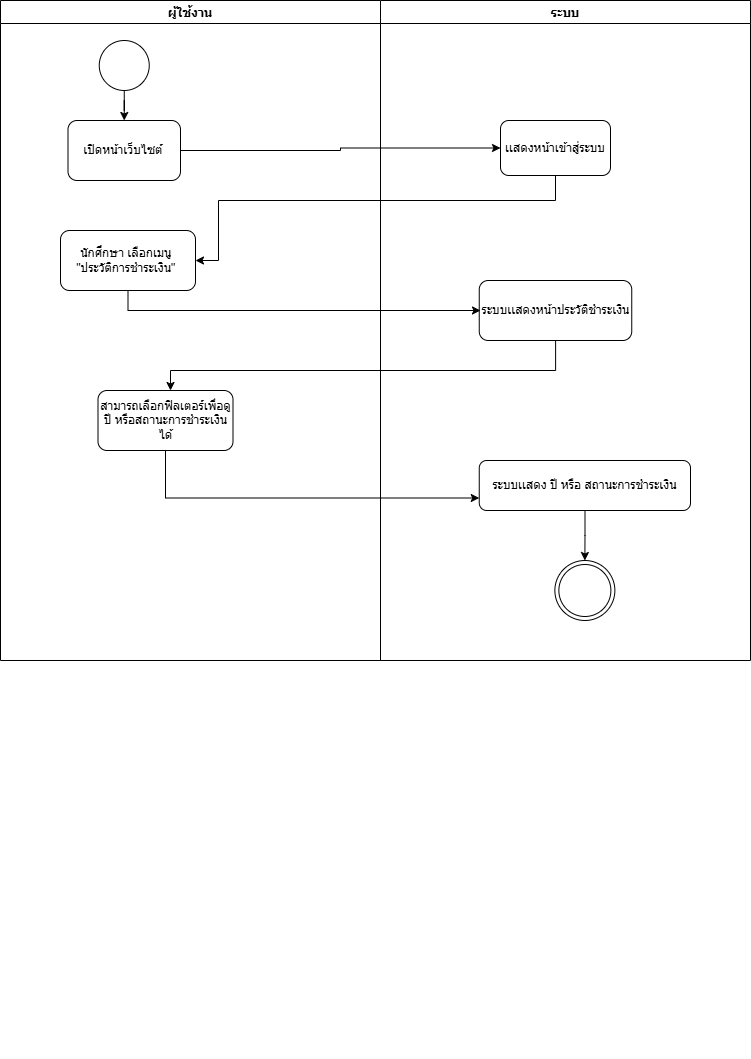

The diagram above was exported from draw.io. Its source (the exported page's mxGraphModel, read from the mxfile embedded in the PNG):
<mxGraphModel dx="1452" dy="677" grid="1" gridSize="10" guides="1" tooltips="1" connect="1" arrows="1" fold="1" page="1" pageScale="1" pageWidth="827" pageHeight="1169" math="0" shadow="0">
  <root>
    <mxCell id="0" />
    <mxCell id="1" parent="0" />
    <mxCell id="QhBnLkTPyI45QEHTMaQ3-1" parent="1" style="swimlane;" value="ผู้ใช้งาน" vertex="1">
      <mxGeometry height="660" width="380" x="50" y="140" as="geometry" />
    </mxCell>
    <mxCell id="QhBnLkTPyI45QEHTMaQ3-2" edge="1" parent="QhBnLkTPyI45QEHTMaQ3-1" source="QhBnLkTPyI45QEHTMaQ3-3" style="edgeStyle=orthogonalEdgeStyle;rounded=0;orthogonalLoop=1;jettySize=auto;html=1;entryX=0.5;entryY=0;entryDx=0;entryDy=0;" target="QhBnLkTPyI45QEHTMaQ3-4">
      <mxGeometry relative="1" as="geometry" />
    </mxCell>
    <mxCell id="QhBnLkTPyI45QEHTMaQ3-3" parent="QhBnLkTPyI45QEHTMaQ3-1" style="ellipse;whiteSpace=wrap;html=1;aspect=fixed;" value="" vertex="1">
      <mxGeometry height="50" width="50" x="98.75" y="40" as="geometry" />
    </mxCell>
    <mxCell id="QhBnLkTPyI45QEHTMaQ3-4" parent="QhBnLkTPyI45QEHTMaQ3-1" style="rounded=1;whiteSpace=wrap;html=1;" value="เปิดหน้าเว็บไซต์&amp;nbsp;" vertex="1">
      <mxGeometry height="60" width="112.5" x="67.5" y="120" as="geometry" />
    </mxCell>
    <mxCell id="QhBnLkTPyI45QEHTMaQ3-5" parent="QhBnLkTPyI45QEHTMaQ3-1" style="rounded=1;whiteSpace=wrap;html=1;" value="นักศึกษา เลือกเมนู&amp;nbsp;&lt;div&gt;&quot;ประวัติการชำระเงิน&quot;&amp;nbsp;&lt;/div&gt;" vertex="1">
      <mxGeometry height="60" width="135" x="60" y="230" as="geometry" />
    </mxCell>
    <mxCell id="QhBnLkTPyI45QEHTMaQ3-7" parent="QhBnLkTPyI45QEHTMaQ3-1" style="rounded=1;whiteSpace=wrap;html=1;" value="สามารถเลือกฟิลเตอร์เพื่อดูปี หรือสถานะการชำระเงินได้" vertex="1">
      <mxGeometry height="60" width="135" x="97.5" y="390" as="geometry" />
    </mxCell>
    <mxCell id="QhBnLkTPyI45QEHTMaQ3-10" parent="1" style="swimlane;" value="ระบบ" vertex="1">
      <mxGeometry height="660" width="370" x="430" y="140" as="geometry" />
    </mxCell>
    <mxCell id="QhBnLkTPyI45QEHTMaQ3-11" parent="QhBnLkTPyI45QEHTMaQ3-10" style="rounded=1;whiteSpace=wrap;html=1;" value="เเสดงหน้าเข้าสู่ระบบ" vertex="1">
      <mxGeometry height="55" width="110" x="120" y="120" as="geometry" />
    </mxCell>
    <mxCell id="QhBnLkTPyI45QEHTMaQ3-12" edge="1" parent="QhBnLkTPyI45QEHTMaQ3-10" style="edgeStyle=orthogonalEdgeStyle;rounded=0;orthogonalLoop=1;jettySize=auto;html=1;">
      <mxGeometry relative="1" as="geometry">
        <mxPoint x="101" y="875" as="sourcePoint" />
      </mxGeometry>
    </mxCell>
    <mxCell id="QhBnLkTPyI45QEHTMaQ3-13" edge="1" parent="QhBnLkTPyI45QEHTMaQ3-10" style="edgeStyle=orthogonalEdgeStyle;rounded=0;orthogonalLoop=1;jettySize=auto;html=1;exitX=0.5;exitY=1;exitDx=0;exitDy=0;">
      <mxGeometry relative="1" as="geometry">
        <mxPoint x="101" y="1050" as="sourcePoint" />
        <mxPoint x="101" y="1050" as="targetPoint" />
      </mxGeometry>
    </mxCell>
    <mxCell id="QhBnLkTPyI45QEHTMaQ3-14" parent="QhBnLkTPyI45QEHTMaQ3-10" style="rounded=1;whiteSpace=wrap;html=1;" value="ระบบเเสดงหน้าประวัติชำระเงิน" vertex="1">
      <mxGeometry height="60" width="152.5" x="98.75" y="280" as="geometry" />
    </mxCell>
    <mxCell id="QhBnLkTPyI45QEHTMaQ3-15" parent="QhBnLkTPyI45QEHTMaQ3-10" style="ellipse;shape=doubleEllipse;whiteSpace=wrap;html=1;aspect=fixed;direction=south;" value="" vertex="1">
      <mxGeometry height="60" width="60" x="174.37" y="560" as="geometry" />
    </mxCell>
    <mxCell id="QhBnLkTPyI45QEHTMaQ3-27" edge="1" parent="QhBnLkTPyI45QEHTMaQ3-10" source="QhBnLkTPyI45QEHTMaQ3-16" style="edgeStyle=orthogonalEdgeStyle;rounded=0;orthogonalLoop=1;jettySize=auto;html=1;" target="QhBnLkTPyI45QEHTMaQ3-15">
      <mxGeometry relative="1" as="geometry" />
    </mxCell>
    <mxCell id="QhBnLkTPyI45QEHTMaQ3-16" parent="QhBnLkTPyI45QEHTMaQ3-10" style="rounded=1;whiteSpace=wrap;html=1;" value="ระบบเเสดง ปี หรือ สถานะการชำระเงิน" vertex="1">
      <mxGeometry height="50" width="211.25" x="98.75" y="460" as="geometry" />
    </mxCell>
    <mxCell id="QhBnLkTPyI45QEHTMaQ3-19" edge="1" parent="1" source="QhBnLkTPyI45QEHTMaQ3-4" style="edgeStyle=orthogonalEdgeStyle;rounded=0;orthogonalLoop=1;jettySize=auto;html=1;" target="QhBnLkTPyI45QEHTMaQ3-11">
      <mxGeometry relative="1" as="geometry" />
    </mxCell>
    <mxCell id="QhBnLkTPyI45QEHTMaQ3-20" edge="1" parent="1" source="QhBnLkTPyI45QEHTMaQ3-11" style="edgeStyle=orthogonalEdgeStyle;rounded=0;orthogonalLoop=1;jettySize=auto;html=1;" target="QhBnLkTPyI45QEHTMaQ3-5">
      <mxGeometry relative="1" as="geometry">
        <Array as="points">
          <mxPoint x="605" y="340" />
          <mxPoint x="268" y="340" />
          <mxPoint x="268" y="400" />
        </Array>
      </mxGeometry>
    </mxCell>
    <mxCell id="QhBnLkTPyI45QEHTMaQ3-21" edge="1" parent="1" source="QhBnLkTPyI45QEHTMaQ3-14" style="edgeStyle=orthogonalEdgeStyle;rounded=0;orthogonalLoop=1;jettySize=auto;html=1;" target="QhBnLkTPyI45QEHTMaQ3-7">
      <mxGeometry relative="1" as="geometry">
        <Array as="points">
          <mxPoint x="605" y="510" />
          <mxPoint x="220" y="510" />
        </Array>
      </mxGeometry>
    </mxCell>
    <mxCell id="QhBnLkTPyI45QEHTMaQ3-22" edge="1" parent="1" source="QhBnLkTPyI45QEHTMaQ3-5" style="edgeStyle=orthogonalEdgeStyle;rounded=0;orthogonalLoop=1;jettySize=auto;html=1;">
      <mxGeometry relative="1" as="geometry">
        <Array as="points">
          <mxPoint x="178" y="450" />
        </Array>
        <mxPoint x="530" y="450" as="targetPoint" />
      </mxGeometry>
    </mxCell>
    <mxCell id="QhBnLkTPyI45QEHTMaQ3-26" edge="1" parent="1" source="QhBnLkTPyI45QEHTMaQ3-7" style="edgeStyle=orthogonalEdgeStyle;rounded=0;orthogonalLoop=1;jettySize=auto;html=1;entryX=0;entryY=0.75;entryDx=0;entryDy=0;" target="QhBnLkTPyI45QEHTMaQ3-16">
      <mxGeometry relative="1" as="geometry">
        <Array as="points">
          <mxPoint x="215" y="638" />
        </Array>
      </mxGeometry>
    </mxCell>
  </root>
</mxGraphModel>